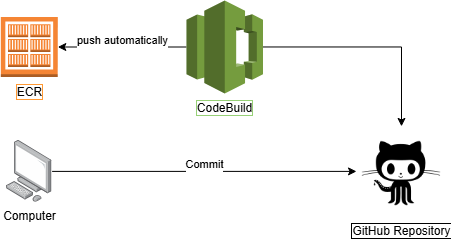

The diagram above was exported from draw.io. Its source (the exported page's mxGraphModel, read from the mxfile embedded in the PNG):
<mxGraphModel dx="1185" dy="813" grid="1" gridSize="10" guides="1" tooltips="1" connect="1" arrows="1" fold="1" page="1" pageScale="1" pageWidth="1169" pageHeight="827" math="0" shadow="0">
  <root>
    <mxCell id="0" />
    <mxCell id="1" parent="0" />
    <mxCell id="O9OgHm2iZbb-iyq0lpKp-3" value="Commit&lt;div&gt;&lt;br&gt;&lt;/div&gt;" style="edgeStyle=orthogonalEdgeStyle;rounded=0;orthogonalLoop=1;jettySize=auto;html=1;" edge="1" parent="1" source="O9OgHm2iZbb-iyq0lpKp-1" target="O9OgHm2iZbb-iyq0lpKp-2">
      <mxGeometry relative="1" as="geometry" />
    </mxCell>
    <mxCell id="O9OgHm2iZbb-iyq0lpKp-1" value="Computer" style="image;points=[];aspect=fixed;html=1;align=center;shadow=0;dashed=0;image=img/lib/allied_telesis/computer_and_terminals/Personal_Computer.svg;" vertex="1" parent="1">
      <mxGeometry x="170" y="390" width="45.6" height="61.800000000000004" as="geometry" />
    </mxCell>
    <mxCell id="O9OgHm2iZbb-iyq0lpKp-2" value="GitHub Repository" style="shape=image;html=1;verticalAlign=top;verticalLabelPosition=bottom;labelBackgroundColor=none;imageAspect=0;aspect=fixed;image=https://cdn1.iconfinder.com/data/icons/picons-social/57/github-128.png;labelBorderColor=default;" vertex="1" parent="1">
      <mxGeometry x="520" y="375.9" width="90" height="90" as="geometry" />
    </mxCell>
    <mxCell id="O9OgHm2iZbb-iyq0lpKp-5" style="edgeStyle=orthogonalEdgeStyle;rounded=0;orthogonalLoop=1;jettySize=auto;html=1;" edge="1" parent="1" source="O9OgHm2iZbb-iyq0lpKp-4" target="O9OgHm2iZbb-iyq0lpKp-2">
      <mxGeometry relative="1" as="geometry" />
    </mxCell>
    <mxCell id="O9OgHm2iZbb-iyq0lpKp-7" value="push automatically&lt;div&gt;&lt;br&gt;&lt;/div&gt;" style="edgeStyle=orthogonalEdgeStyle;rounded=0;orthogonalLoop=1;jettySize=auto;html=1;entryX=1;entryY=0.5;entryDx=0;entryDy=0;entryPerimeter=0;" edge="1" parent="1" source="O9OgHm2iZbb-iyq0lpKp-4" target="O9OgHm2iZbb-iyq0lpKp-6">
      <mxGeometry relative="1" as="geometry">
        <mxPoint x="250" y="296.5" as="targetPoint" />
      </mxGeometry>
    </mxCell>
    <mxCell id="O9OgHm2iZbb-iyq0lpKp-4" value="CodeBuild" style="outlineConnect=0;dashed=0;verticalLabelPosition=bottom;verticalAlign=top;align=center;html=1;shape=mxgraph.aws3.codecommit;fillColor=#759C3E;gradientColor=none;labelBackgroundColor=none;labelBorderColor=#97D077;" vertex="1" parent="1">
      <mxGeometry x="350" y="250" width="76.5" height="93" as="geometry" />
    </mxCell>
    <mxCell id="O9OgHm2iZbb-iyq0lpKp-6" value="ECR" style="outlineConnect=0;dashed=0;verticalLabelPosition=bottom;verticalAlign=top;align=center;html=1;shape=mxgraph.aws3.ecr_registry;fillColor=#F58534;gradientColor=none;labelBorderColor=#FF9933;" vertex="1" parent="1">
      <mxGeometry x="164.3" y="266.5" width="57" height="60" as="geometry" />
    </mxCell>
  </root>
</mxGraphModel>